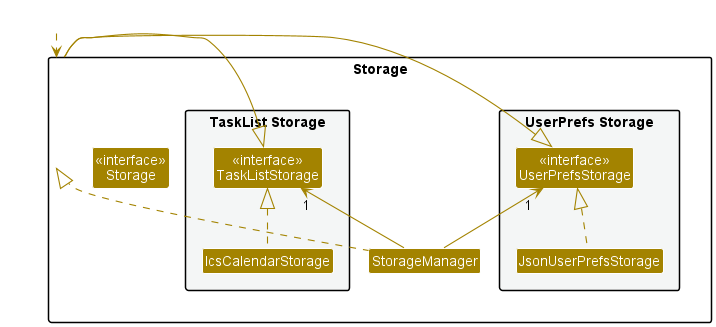

The diagram above was rendered by PlantUML. Its source (embedded in the PNG):
@startuml
!include style.puml
skinparam arrowThickness 1.1
skinparam arrowColor STORAGE_COLOR
skinparam classBackgroundColor STORAGE_COLOR

package Storage{

package "UserPrefs Storage" #F4F6F6{
Class "<<interface>>\nUserPrefsStorage" as UserPrefsStorage
Class JsonUserPrefsStorage
}

Class "<<interface>>\nStorage" as Storage
Class StorageManager

package "TaskList Storage" #F4F6F6{
Class "<<interface>>\nTaskListStorage" as AddressBookStorage
Class "IcsCalendarStorage" as JsonAddressBookStorage
}

}

Class HiddenOutside #FFFFFF
HiddenOutside ..> Storage

StorageManager .up.|> Storage
StorageManager -up-> "1" UserPrefsStorage
StorageManager -up-> "1" AddressBookStorage

Storage -left-|> UserPrefsStorage
Storage -right-|> AddressBookStorage

JsonUserPrefsStorage .up.|> UserPrefsStorage
JsonAddressBookStorage .up.|> AddressBookStorage

@enduml